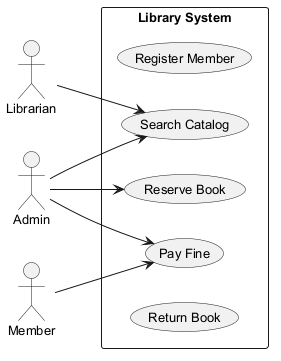

The diagram above was rendered by PlantUML. Its source (embedded in the PNG):
@startuml
skinparam monochrome true
skinparam defaultFontSize 13
left to right direction
actor "Librarian" as Librarian
actor "Admin" as Admin
actor "Member" as Member
rectangle "Library System" {
  usecase "Register Member" as UC_RegisterMember
  usecase "Search Catalog" as UC_SearchCatalog
  usecase "Pay Fine" as UC_PayFine
  usecase "Reserve Book" as UC_ReserveBook
  usecase "Return Book" as UC_ReturnBook
}
Librarian --> UC_SearchCatalog
Admin --> UC_PayFine
Admin --> UC_ReserveBook
Admin --> UC_SearchCatalog
Member --> UC_PayFine
@enduml